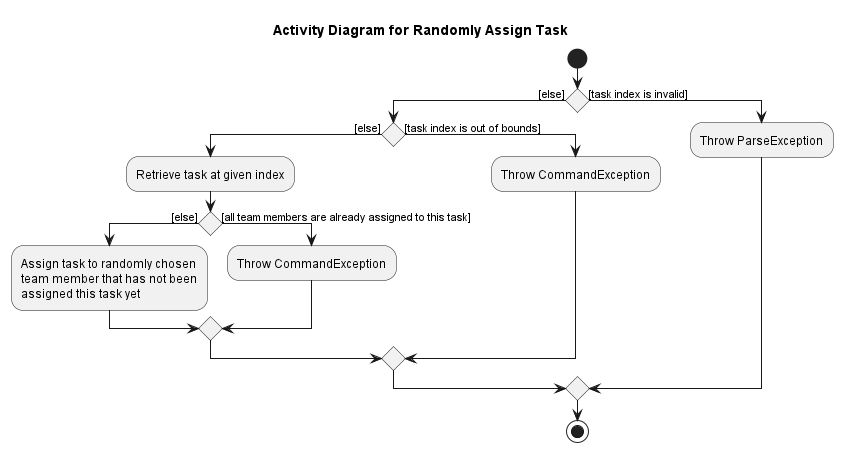

The diagram above was rendered by PlantUML. Its source (embedded in the PNG):
@startuml
start

title Activity Diagram for Randomly Assign Task

if () then ([else])
    if () then ([else])
        :Retrieve task at given index;
        if () then ([else])
            :Assign task to randomly chosen
            team member that has not been
            assigned this task yet;
        else ([all team members are already assigned to this task])
            :Throw CommandException;
        endif
    else ([task index is out of bounds])
            :Throw CommandException;
    endif
else ([task index is invalid])
    :Throw ParseException;
endif
stop
@enduml